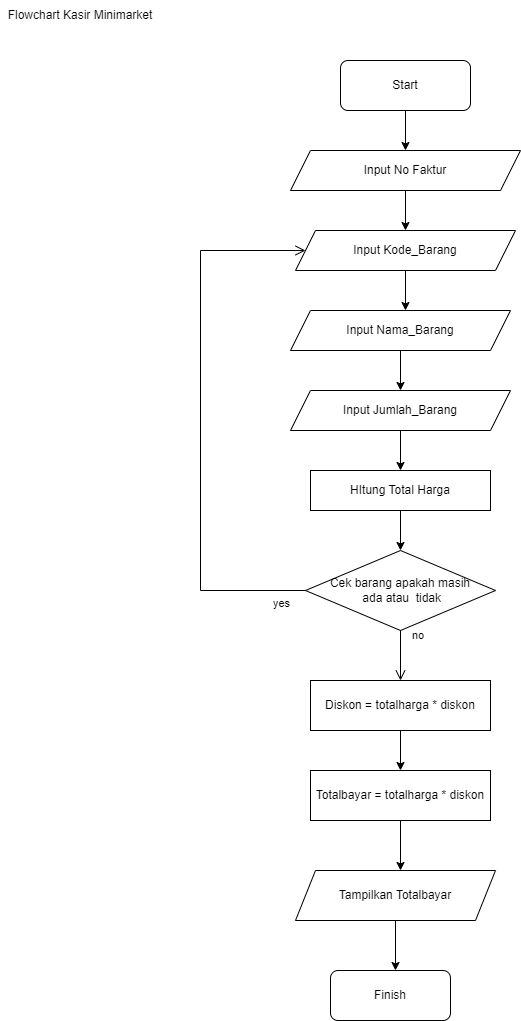

The diagram above was exported from draw.io. Its source (the exported page's mxGraphModel, read from the mxfile embedded in the PNG):
<mxGraphModel dx="868" dy="482" grid="1" gridSize="10" guides="1" tooltips="1" connect="1" arrows="1" fold="1" page="1" pageScale="1" pageWidth="850" pageHeight="1100" math="0" shadow="0">
  <root>
    <mxCell id="0" />
    <mxCell id="1" parent="0" />
    <mxCell id="LJijFVrUz7-HSwyz3H3z-1" value="Start" style="rounded=1;whiteSpace=wrap;html=1;" vertex="1" parent="1">
      <mxGeometry x="360" y="70" width="130" height="50" as="geometry" />
    </mxCell>
    <mxCell id="LJijFVrUz7-HSwyz3H3z-2" value="" style="endArrow=classic;html=1;rounded=0;entryX=0.5;entryY=0;entryDx=0;entryDy=0;" edge="1" parent="1" target="LJijFVrUz7-HSwyz3H3z-3">
      <mxGeometry width="50" height="50" relative="1" as="geometry">
        <mxPoint x="425" y="120" as="sourcePoint" />
        <mxPoint x="425" y="120" as="targetPoint" />
      </mxGeometry>
    </mxCell>
    <mxCell id="LJijFVrUz7-HSwyz3H3z-3" value="Input No Faktur" style="shape=parallelogram;perimeter=parallelogramPerimeter;whiteSpace=wrap;html=1;fixedSize=1;" vertex="1" parent="1">
      <mxGeometry x="310" y="160" width="230" height="40" as="geometry" />
    </mxCell>
    <mxCell id="LJijFVrUz7-HSwyz3H3z-5" value="Input Kode_Barang" style="shape=parallelogram;perimeter=parallelogramPerimeter;whiteSpace=wrap;html=1;fixedSize=1;" vertex="1" parent="1">
      <mxGeometry x="315" y="240" width="220" height="40" as="geometry" />
    </mxCell>
    <mxCell id="LJijFVrUz7-HSwyz3H3z-6" value="" style="endArrow=classic;html=1;rounded=0;exitX=0.5;exitY=1;exitDx=0;exitDy=0;entryX=0.5;entryY=0;entryDx=0;entryDy=0;" edge="1" parent="1" source="LJijFVrUz7-HSwyz3H3z-3" target="LJijFVrUz7-HSwyz3H3z-5">
      <mxGeometry width="50" height="50" relative="1" as="geometry">
        <mxPoint x="400" y="210" as="sourcePoint" />
        <mxPoint x="420" y="200" as="targetPoint" />
      </mxGeometry>
    </mxCell>
    <mxCell id="LJijFVrUz7-HSwyz3H3z-10" value="" style="endArrow=classic;html=1;rounded=0;exitX=0.5;exitY=1;exitDx=0;exitDy=0;" edge="1" parent="1" source="LJijFVrUz7-HSwyz3H3z-5">
      <mxGeometry width="50" height="50" relative="1" as="geometry">
        <mxPoint x="390" y="290" as="sourcePoint" />
        <mxPoint x="425" y="320" as="targetPoint" />
      </mxGeometry>
    </mxCell>
    <mxCell id="LJijFVrUz7-HSwyz3H3z-12" value="Flowchart Kasir Minimarket" style="text;html=1;strokeColor=none;fillColor=none;align=center;verticalAlign=middle;whiteSpace=wrap;rounded=0;shadow=0;" vertex="1" parent="1">
      <mxGeometry x="20" y="10" width="160" height="30" as="geometry" />
    </mxCell>
    <mxCell id="LJijFVrUz7-HSwyz3H3z-16" value="" style="endArrow=classic;html=1;rounded=0;exitX=0.5;exitY=1;exitDx=0;exitDy=0;entryX=0.5;entryY=0;entryDx=0;entryDy=0;" edge="1" parent="1" target="LJijFVrUz7-HSwyz3H3z-17">
      <mxGeometry width="50" height="50" relative="1" as="geometry">
        <mxPoint x="420" y="500" as="sourcePoint" />
        <mxPoint x="420" y="510" as="targetPoint" />
      </mxGeometry>
    </mxCell>
    <mxCell id="LJijFVrUz7-HSwyz3H3z-17" value="Cek barang apakah masih&lt;br&gt;&amp;nbsp;ada atau&amp;nbsp; tidak" style="rhombus;whiteSpace=wrap;html=1;fillColor=#FFFFFF;strokeColor=#000000;shadow=0;" vertex="1" parent="1">
      <mxGeometry x="325" y="560" width="190" height="80" as="geometry" />
    </mxCell>
    <mxCell id="LJijFVrUz7-HSwyz3H3z-18" value="no" style="edgeStyle=orthogonalEdgeStyle;html=1;align=left;verticalAlign=bottom;endArrow=open;endSize=8;strokeColor=#000000;rounded=0;exitX=0.5;exitY=1;exitDx=0;exitDy=0;" edge="1" source="LJijFVrUz7-HSwyz3H3z-17" parent="1">
      <mxGeometry x="-0.4286" y="10" relative="1" as="geometry">
        <mxPoint x="420" y="690" as="targetPoint" />
        <mxPoint as="offset" />
      </mxGeometry>
    </mxCell>
    <mxCell id="LJijFVrUz7-HSwyz3H3z-19" value="yes" style="edgeStyle=orthogonalEdgeStyle;html=1;align=left;verticalAlign=top;endArrow=open;endSize=8;strokeColor=#000000;rounded=0;exitX=0;exitY=0.5;exitDx=0;exitDy=0;entryX=0;entryY=0.5;entryDx=0;entryDy=0;" edge="1" source="LJijFVrUz7-HSwyz3H3z-17" parent="1" target="LJijFVrUz7-HSwyz3H3z-5">
      <mxGeometry x="-0.875" relative="1" as="geometry">
        <mxPoint x="220" y="240" as="targetPoint" />
        <Array as="points">
          <mxPoint x="220" y="600" />
          <mxPoint x="220" y="260" />
        </Array>
        <mxPoint as="offset" />
      </mxGeometry>
    </mxCell>
    <mxCell id="LJijFVrUz7-HSwyz3H3z-25" value="" style="edgeStyle=orthogonalEdgeStyle;rounded=0;orthogonalLoop=1;jettySize=auto;html=1;strokeColor=#000000;" edge="1" parent="1" source="LJijFVrUz7-HSwyz3H3z-22" target="LJijFVrUz7-HSwyz3H3z-24">
      <mxGeometry relative="1" as="geometry" />
    </mxCell>
    <mxCell id="LJijFVrUz7-HSwyz3H3z-22" value="Input Nama_Barang" style="shape=parallelogram;perimeter=parallelogramPerimeter;whiteSpace=wrap;html=1;fixedSize=1;" vertex="1" parent="1">
      <mxGeometry x="310" y="320" width="220" height="40" as="geometry" />
    </mxCell>
    <mxCell id="LJijFVrUz7-HSwyz3H3z-29" value="" style="edgeStyle=orthogonalEdgeStyle;rounded=0;orthogonalLoop=1;jettySize=auto;html=1;strokeColor=#000000;" edge="1" parent="1" source="LJijFVrUz7-HSwyz3H3z-24" target="LJijFVrUz7-HSwyz3H3z-28">
      <mxGeometry relative="1" as="geometry" />
    </mxCell>
    <mxCell id="LJijFVrUz7-HSwyz3H3z-24" value="Input Jumlah_Barang" style="shape=parallelogram;perimeter=parallelogramPerimeter;whiteSpace=wrap;html=1;fixedSize=1;" vertex="1" parent="1">
      <mxGeometry x="310" y="400" width="220" height="40" as="geometry" />
    </mxCell>
    <mxCell id="LJijFVrUz7-HSwyz3H3z-28" value="HItung Total Harga" style="whiteSpace=wrap;html=1;" vertex="1" parent="1">
      <mxGeometry x="330" y="480" width="180" height="40" as="geometry" />
    </mxCell>
    <mxCell id="LJijFVrUz7-HSwyz3H3z-32" value="" style="edgeStyle=orthogonalEdgeStyle;rounded=0;orthogonalLoop=1;jettySize=auto;html=1;strokeColor=#000000;" edge="1" parent="1" source="LJijFVrUz7-HSwyz3H3z-30" target="LJijFVrUz7-HSwyz3H3z-31">
      <mxGeometry relative="1" as="geometry" />
    </mxCell>
    <mxCell id="LJijFVrUz7-HSwyz3H3z-30" value="Diskon = totalharga * diskon" style="rounded=0;whiteSpace=wrap;html=1;shadow=0;strokeColor=#000000;fillColor=#FFFFFF;" vertex="1" parent="1">
      <mxGeometry x="330" y="690" width="180" height="50" as="geometry" />
    </mxCell>
    <mxCell id="LJijFVrUz7-HSwyz3H3z-31" value="Totalbayar = totalharga * diskon" style="rounded=0;whiteSpace=wrap;html=1;shadow=0;strokeColor=#000000;fillColor=#FFFFFF;" vertex="1" parent="1">
      <mxGeometry x="330" y="780" width="180" height="50" as="geometry" />
    </mxCell>
    <mxCell id="LJijFVrUz7-HSwyz3H3z-34" value="Tampilkan Totalbayar" style="shape=parallelogram;perimeter=parallelogramPerimeter;whiteSpace=wrap;html=1;fixedSize=1;shadow=0;strokeColor=#000000;fillColor=#FFFFFF;" vertex="1" parent="1">
      <mxGeometry x="315" y="880" width="200" height="50" as="geometry" />
    </mxCell>
    <mxCell id="LJijFVrUz7-HSwyz3H3z-35" value="" style="endArrow=classic;html=1;rounded=0;strokeColor=#000000;" edge="1" parent="1" source="LJijFVrUz7-HSwyz3H3z-31">
      <mxGeometry width="50" height="50" relative="1" as="geometry">
        <mxPoint x="390" y="880" as="sourcePoint" />
        <mxPoint x="420" y="880" as="targetPoint" />
      </mxGeometry>
    </mxCell>
    <mxCell id="LJijFVrUz7-HSwyz3H3z-36" value="Finish" style="rounded=1;whiteSpace=wrap;html=1;shadow=0;strokeColor=#000000;fillColor=#FFFFFF;" vertex="1" parent="1">
      <mxGeometry x="350" y="980" width="120" height="50" as="geometry" />
    </mxCell>
    <mxCell id="LJijFVrUz7-HSwyz3H3z-37" value="" style="endArrow=classic;html=1;rounded=0;strokeColor=#000000;exitX=0.5;exitY=1;exitDx=0;exitDy=0;" edge="1" parent="1" source="LJijFVrUz7-HSwyz3H3z-34">
      <mxGeometry width="50" height="50" relative="1" as="geometry">
        <mxPoint x="390" y="980" as="sourcePoint" />
        <mxPoint x="415" y="980" as="targetPoint" />
      </mxGeometry>
    </mxCell>
  </root>
</mxGraphModel>